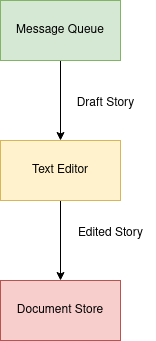

The diagram above was exported from draw.io. Its source (the exported page's mxGraphModel, read from the mxfile embedded in the PNG):
<mxGraphModel dx="1364" dy="915" grid="1" gridSize="10" guides="1" tooltips="1" connect="1" arrows="1" fold="1" page="1" pageScale="1" pageWidth="850" pageHeight="1100" math="0" shadow="0">
  <root>
    <mxCell id="0" />
    <mxCell id="1" parent="0" />
    <mxCell id="cxnYhLnnj4fP6QZlroBG-3" value="" style="edgeStyle=orthogonalEdgeStyle;rounded=0;orthogonalLoop=1;jettySize=auto;html=1;" edge="1" parent="1" source="cxnYhLnnj4fP6QZlroBG-1" target="cxnYhLnnj4fP6QZlroBG-2">
      <mxGeometry relative="1" as="geometry" />
    </mxCell>
    <mxCell id="cxnYhLnnj4fP6QZlroBG-1" value="Message Queue" style="rounded=0;whiteSpace=wrap;html=1;fillColor=#d5e8d4;strokeColor=#82b366;" vertex="1" parent="1">
      <mxGeometry x="350" y="130" width="120" height="60" as="geometry" />
    </mxCell>
    <mxCell id="cxnYhLnnj4fP6QZlroBG-6" value="" style="edgeStyle=orthogonalEdgeStyle;rounded=0;orthogonalLoop=1;jettySize=auto;html=1;" edge="1" parent="1" source="cxnYhLnnj4fP6QZlroBG-2" target="cxnYhLnnj4fP6QZlroBG-5">
      <mxGeometry relative="1" as="geometry" />
    </mxCell>
    <mxCell id="cxnYhLnnj4fP6QZlroBG-2" value="Text Editor" style="rounded=0;whiteSpace=wrap;html=1;fillColor=#fff2cc;strokeColor=#d6b656;" vertex="1" parent="1">
      <mxGeometry x="350" y="270" width="120" height="60" as="geometry" />
    </mxCell>
    <mxCell id="cxnYhLnnj4fP6QZlroBG-4" value="Draft Story" style="text;html=1;align=center;verticalAlign=middle;resizable=0;points=[];autosize=1;strokeColor=none;fillColor=none;" vertex="1" parent="1">
      <mxGeometry x="415" y="218" width="80" height="30" as="geometry" />
    </mxCell>
    <mxCell id="cxnYhLnnj4fP6QZlroBG-5" value="Document Store" style="rounded=0;whiteSpace=wrap;html=1;fillColor=#f8cecc;strokeColor=#b85450;" vertex="1" parent="1">
      <mxGeometry x="350" y="410" width="120" height="60" as="geometry" />
    </mxCell>
    <mxCell id="cxnYhLnnj4fP6QZlroBG-7" value="Edited Story" style="text;html=1;align=center;verticalAlign=middle;resizable=0;points=[];autosize=1;strokeColor=none;fillColor=none;" vertex="1" parent="1">
      <mxGeometry x="415" y="348" width="90" height="30" as="geometry" />
    </mxCell>
  </root>
</mxGraphModel>